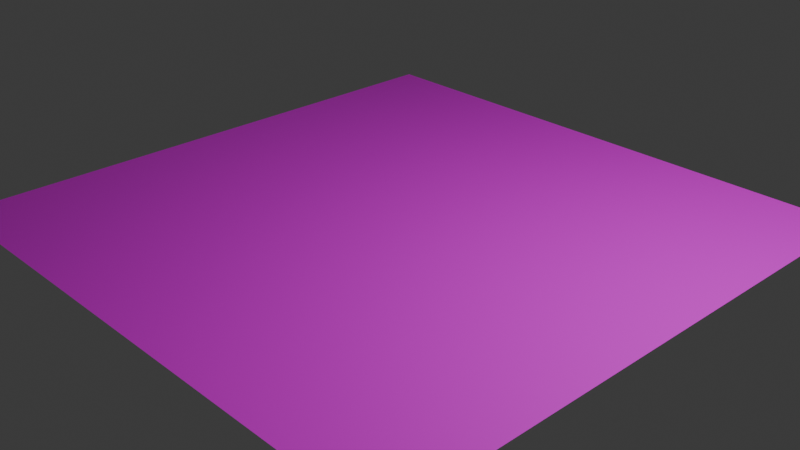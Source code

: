 # Source: Grass.blend.blend  (saved by Blender 4.4.30; exported with 4.5.12 LTS)
import bpy
from mathutils import Matrix  # noqa: F401  (used for matrix-valued properties, if any)

bpy.ops.wm.read_factory_settings(use_empty=True)
scene = bpy.context.scene
scene.name = 'Scene'

# ---- collections
col_collection = bpy.data.collections.new('Collection'); scene.collection.children.link(col_collection)

# ---- images (referenced by path relative to the original .blend; pixels are not part of the script)
import os
ASSET_DIR = os.environ.get("B2B_ASSET_DIR", "")  # directory of the original .blend (textures are referenced by path, not embedded)
HERE = os.path.dirname(os.path.abspath(__file__))  # packed textures are extracted next to this script under _unpacked/

def load_image(name, relpath, width, height, colorspace="sRGB"):
    """Load a texture the original file referenced (path relative to the .blend, or extracted next to this script)."""
    p = next((c for c in (os.path.join(HERE, relpath), os.path.join(ASSET_DIR, relpath)) if relpath and os.path.exists(c)), "")
    if p:
        img = bpy.data.images.load(p, check_existing=True)
        img.name = name
    else:  # same state as the original file: an image datablock whose file is absent (Cycles renders it pink)
        img = bpy.data.images.new(name, width, height)
        img.source = "FILE"
        img.filepath = "//" + (relpath or name)
    img.colorspace_settings.name = colorspace
    return img
img_grass_texture_kra_autosave_png = load_image('Grass Texture.kra-autosave.png', 'Grass Texture.kra-autosave.png', 1024, 1024, 'sRGB')

# ---- materials (node trees are filled in below, after node groups)
mat_material_001 = bpy.data.materials.new('Material.001')

# ---- material node trees
mat_material_001.use_nodes = True; mat_material_001.node_tree.nodes.clear()
_N = mat_material_001.node_tree.nodes; _L = mat_material_001.node_tree.links
n0 = _N.new('ShaderNodeBsdfPrincipled'); n0.name = 'Principled BSDF'; n0.location = (-113, 306)
n1 = _N.new('ShaderNodeOutputMaterial'); n1.name = 'Material Output'; n1.location = (177, 306)
n2 = _N.new('ShaderNodeTexImage'); n2.name = 'Image Texture'; n2.location = (-502, 336)
n2.image = img_grass_texture_kra_autosave_png
_L.new(n0.outputs[0], n1.inputs[0])
_L.new(n2.outputs[0], n0.inputs[0])
n1.is_active_output = True

# ---- world
world_world = bpy.data.worlds.new('World'); scene.world = world_world
world_world.use_nodes = True; world_world.node_tree.nodes.clear()
_N = world_world.node_tree.nodes; _L = world_world.node_tree.links
n0 = _N.new('ShaderNodeOutputWorld'); n0.name = 'World Output'; n0.location = (300, 300)
n1 = _N.new('ShaderNodeBackground'); n1.name = 'Background'; n1.location = (10, 300)
n1.inputs[0].default_value = (0.05088, 0.05088, 0.05088, 1.0)
_L.new(n1.outputs[0], n0.inputs[0])
n0.is_active_output = True
world_world.color = (0.05088, 0.05088, 0.05088)
world_world.sun_shadow_jitter_overblur = 0.0

# ---- cameras
cam_camera = bpy.data.cameras.new('Camera')
cam_camera.clip_end = 100.0
cam_camera.ortho_scale = 7.314

# ---- lights
light_light = bpy.data.lights.new('Light', 'POINT')
light_light.energy = 1000.0
light_light.shadow_soft_size = 0.1

# ---- meshes
me_plane = bpy.data.meshes.new('Plane')
me_plane.from_pydata([(-1.0, -1.0, 0.0), (1.0, -1.0, 0.0), (-1.0, 1.0, 0.0), (1.0, 1.0, 0.0)], [], [(0, 1, 3, 2)])
_uv = me_plane.uv_layers.new(name='UVMap')
_uv.uv.foreach_set('vector', [0.0, 0.0, 1.0, 0.0, 1.0, 1.0, 0.0, 1.0])
me_plane.materials.append(mat_material_001)
me_plane.update()

# ---- objects
ob_light = bpy.data.objects.new('Light', light_light)
ob_camera = bpy.data.objects.new('Camera', cam_camera)
ob_plane = bpy.data.objects.new('Plane', me_plane)

# ---- transforms, parenting, visibility, modifiers, constraints
ob_light.location = (4.076, 0.6008, 5.904)
ob_light.rotation_euler = (0.6503, 0.05522, 1.866)
ob_light.lock_rotations_4d = False
ob_light.empty_display_type = 'ARROWS'
ob_light.color = (0.0, 0.0, 0.0, 0.0)
ob_light.lineart.crease_threshold = 0.0
ob_camera.location = (7.359, -7.33, 4.958)
ob_camera.rotation_euler = (1.109, 0.0, 0.8149)
ob_camera.lock_rotations_4d = False
ob_camera.empty_display_type = 'ARROWS'
ob_camera.color = (0.0, 0.0, 0.0, 0.0)
ob_camera.display_type = 'WIRE'
ob_camera.lineart.crease_threshold = 0.0
ob_plane.location = (0.0, -0.4046, 0.0)
ob_plane.scale = (3.196, 3.196, 3.196)
_m = ob_plane.modifiers.new('ParticleSystem', 'PARTICLE_SYSTEM')

# ---- collection membership
col_collection.objects.link(ob_light)
col_collection.objects.link(ob_camera)
col_collection.objects.link(ob_plane)

# ---- scene / render settings (as saved in the file)
scene.camera = ob_camera
scene.frame_start = 1; scene.frame_end = 250; scene.frame_set(1)
scene.render.engine = 'BLENDER_EEVEE_NEXT'
bpy.context.view_layer.update()
